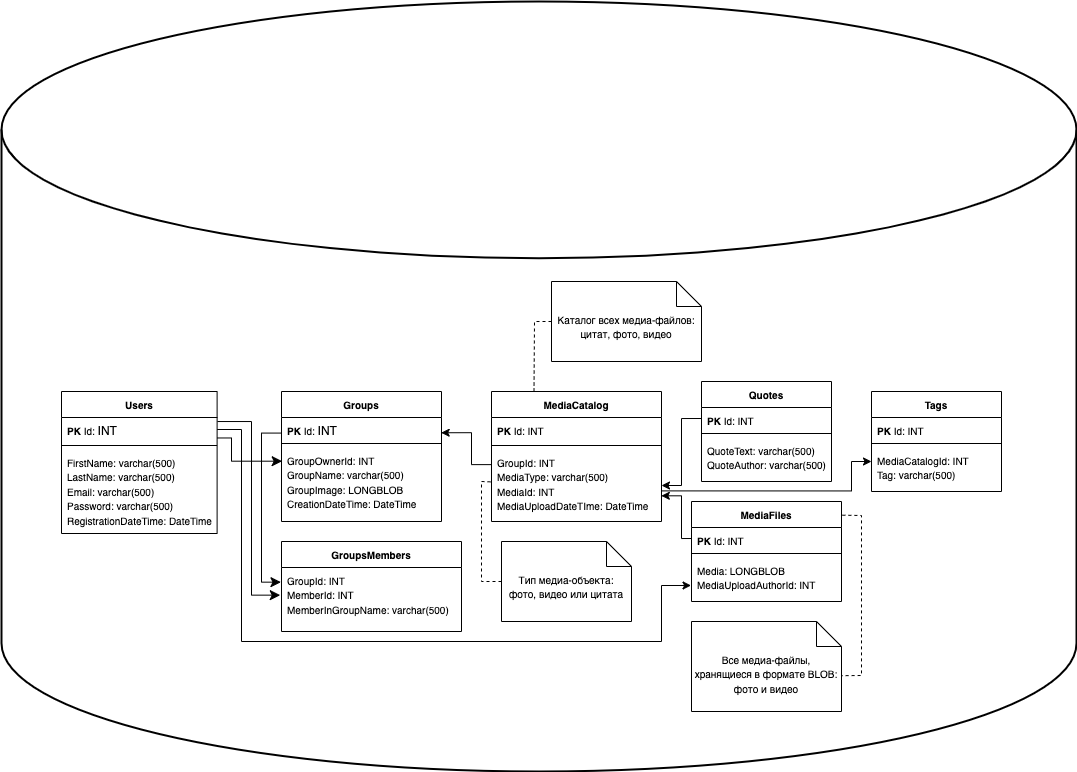

The diagram above was exported from draw.io. Its source (the exported page's mxGraphModel, read from the mxfile embedded in the PNG):
<mxGraphModel dx="766" dy="566" grid="1" gridSize="10" guides="1" tooltips="1" connect="1" arrows="1" fold="1" page="1" pageScale="1" pageWidth="827" pageHeight="1169" math="0" shadow="0">
  <root>
    <mxCell id="0" />
    <mxCell id="1" parent="0" />
    <mxCell id="tw6JuC8vv9eU_xQOojRZ-16" value="" style="strokeWidth=2;html=1;shape=mxgraph.flowchart.database;whiteSpace=wrap;" parent="1" vertex="1">
      <mxGeometry x="40" y="170" width="1075" height="770" as="geometry" />
    </mxCell>
    <mxCell id="tw6JuC8vv9eU_xQOojRZ-2" value="&lt;font style=&quot;font-size: 10px;&quot;&gt;Users&lt;/font&gt;" style="swimlane;fontStyle=1;align=center;verticalAlign=top;childLayout=stackLayout;horizontal=1;startSize=26;horizontalStack=0;resizeParent=1;resizeParentMax=0;resizeLast=0;collapsible=1;marginBottom=0;whiteSpace=wrap;html=1;" parent="1" vertex="1">
      <mxGeometry x="100" y="560" width="155.61" height="142" as="geometry" />
    </mxCell>
    <mxCell id="tw6JuC8vv9eU_xQOojRZ-3" value="&lt;font style=&quot;font-size: 10px;&quot;&gt;&lt;b&gt;PK &lt;/b&gt;Id:&amp;nbsp;&lt;/font&gt;INT" style="text;strokeColor=none;fillColor=none;align=left;verticalAlign=top;spacingLeft=4;spacingRight=4;overflow=hidden;rotatable=0;points=[[0,0.5],[1,0.5]];portConstraint=eastwest;whiteSpace=wrap;html=1;" parent="tw6JuC8vv9eU_xQOojRZ-2" vertex="1">
      <mxGeometry y="26" width="155.61" height="24" as="geometry" />
    </mxCell>
    <mxCell id="tw6JuC8vv9eU_xQOojRZ-4" value="" style="line;strokeWidth=1;fillColor=none;align=left;verticalAlign=middle;spacingTop=-1;spacingLeft=3;spacingRight=3;rotatable=0;labelPosition=right;points=[];portConstraint=eastwest;strokeColor=inherit;" parent="tw6JuC8vv9eU_xQOojRZ-2" vertex="1">
      <mxGeometry y="50" width="155.61" height="8" as="geometry" />
    </mxCell>
    <mxCell id="tw6JuC8vv9eU_xQOojRZ-5" value="&lt;font style=&quot;font-size: 10px;&quot;&gt;FirstName: varchar(500)&lt;br&gt;LastName: varchar(500)&lt;br&gt;Email: varchar(500)&lt;br&gt;Password: varchar(500)&lt;br&gt;RegistrationDateTime: DateTime&lt;br&gt;&lt;/font&gt;" style="text;strokeColor=none;fillColor=none;align=left;verticalAlign=top;spacingLeft=4;spacingRight=4;overflow=hidden;rotatable=0;points=[[0,0.5],[1,0.5]];portConstraint=eastwest;whiteSpace=wrap;html=1;" parent="tw6JuC8vv9eU_xQOojRZ-2" vertex="1">
      <mxGeometry y="58" width="155.61" height="84" as="geometry" />
    </mxCell>
    <mxCell id="tw6JuC8vv9eU_xQOojRZ-6" value="&lt;font style=&quot;font-size: 10px;&quot;&gt;Groups&lt;/font&gt;" style="swimlane;fontStyle=1;align=center;verticalAlign=top;childLayout=stackLayout;horizontal=1;startSize=26;horizontalStack=0;resizeParent=1;resizeParentMax=0;resizeLast=0;collapsible=1;marginBottom=0;whiteSpace=wrap;html=1;" parent="1" vertex="1">
      <mxGeometry x="320" y="560" width="160" height="130" as="geometry" />
    </mxCell>
    <mxCell id="tw6JuC8vv9eU_xQOojRZ-7" value="&lt;font style=&quot;font-size: 10px;&quot;&gt;&lt;b style=&quot;border-color: var(--border-color);&quot;&gt;PK&amp;nbsp;&lt;/b&gt;Id:&amp;nbsp;&lt;/font&gt;INT" style="text;strokeColor=none;fillColor=none;align=left;verticalAlign=top;spacingLeft=4;spacingRight=4;overflow=hidden;rotatable=0;points=[[0,0.5],[1,0.5]];portConstraint=eastwest;whiteSpace=wrap;html=1;" parent="tw6JuC8vv9eU_xQOojRZ-6" vertex="1">
      <mxGeometry y="26" width="160" height="22" as="geometry" />
    </mxCell>
    <mxCell id="tw6JuC8vv9eU_xQOojRZ-8" value="" style="line;strokeWidth=1;fillColor=none;align=left;verticalAlign=middle;spacingTop=-1;spacingLeft=3;spacingRight=3;rotatable=0;labelPosition=right;points=[];portConstraint=eastwest;strokeColor=inherit;" parent="tw6JuC8vv9eU_xQOojRZ-6" vertex="1">
      <mxGeometry y="48" width="160" height="8" as="geometry" />
    </mxCell>
    <mxCell id="tw6JuC8vv9eU_xQOojRZ-9" value="&lt;font style=&quot;font-size: 10px;&quot;&gt;GroupOwnerId: INT&lt;br&gt;GroupName: varchar(500)&lt;br&gt;GroupImage: LONGBLOB&lt;br&gt;CreationDateTime: DateTime&lt;br&gt;&lt;/font&gt;" style="text;strokeColor=none;fillColor=none;align=left;verticalAlign=top;spacingLeft=4;spacingRight=4;overflow=hidden;rotatable=0;points=[[0,0.5],[1,0.5]];portConstraint=eastwest;whiteSpace=wrap;html=1;" parent="tw6JuC8vv9eU_xQOojRZ-6" vertex="1">
      <mxGeometry y="56" width="160" height="74" as="geometry" />
    </mxCell>
    <mxCell id="tw6JuC8vv9eU_xQOojRZ-10" value="&lt;font style=&quot;font-size: 10px;&quot;&gt;GroupsMembers&lt;/font&gt;" style="swimlane;fontStyle=1;align=center;verticalAlign=top;childLayout=stackLayout;horizontal=1;startSize=26;horizontalStack=0;resizeParent=1;resizeParentMax=0;resizeLast=0;collapsible=1;marginBottom=0;whiteSpace=wrap;html=1;" parent="1" vertex="1">
      <mxGeometry x="320" y="710" width="180" height="90" as="geometry" />
    </mxCell>
    <mxCell id="tw6JuC8vv9eU_xQOojRZ-13" value="&lt;font style=&quot;font-size: 10px;&quot;&gt;GroupId: INT&lt;br&gt;MemberId: INT&lt;br&gt;MemberInGroupName: varchar(500)&lt;br&gt;&lt;/font&gt;" style="text;strokeColor=none;fillColor=none;align=left;verticalAlign=top;spacingLeft=4;spacingRight=4;overflow=hidden;rotatable=0;points=[[0,0.5],[1,0.5]];portConstraint=eastwest;whiteSpace=wrap;html=1;" parent="tw6JuC8vv9eU_xQOojRZ-10" vertex="1">
      <mxGeometry y="26" width="180" height="64" as="geometry" />
    </mxCell>
    <mxCell id="tw6JuC8vv9eU_xQOojRZ-17" value="&lt;font style=&quot;font-size: 10px;&quot;&gt;MediaCatalog&lt;/font&gt;" style="swimlane;fontStyle=1;align=center;verticalAlign=top;childLayout=stackLayout;horizontal=1;startSize=26;horizontalStack=0;resizeParent=1;resizeParentMax=0;resizeLast=0;collapsible=1;marginBottom=0;whiteSpace=wrap;html=1;" parent="1" vertex="1">
      <mxGeometry x="530" y="560" width="170" height="130" as="geometry" />
    </mxCell>
    <mxCell id="tw6JuC8vv9eU_xQOojRZ-55" value="&lt;font style=&quot;font-size: 10px;&quot;&gt;&lt;b style=&quot;border-color: var(--border-color);&quot;&gt;PK&amp;nbsp;&lt;/b&gt;Id: INT&lt;br&gt;&lt;/font&gt;" style="text;strokeColor=none;fillColor=none;align=left;verticalAlign=top;spacingLeft=4;spacingRight=4;overflow=hidden;rotatable=0;points=[[0,0.5],[1,0.5]];portConstraint=eastwest;whiteSpace=wrap;html=1;" parent="tw6JuC8vv9eU_xQOojRZ-17" vertex="1">
      <mxGeometry y="26" width="170" height="24" as="geometry" />
    </mxCell>
    <mxCell id="tw6JuC8vv9eU_xQOojRZ-53" value="" style="line;strokeWidth=1;fillColor=none;align=left;verticalAlign=middle;spacingTop=-1;spacingLeft=3;spacingRight=3;rotatable=0;labelPosition=right;points=[];portConstraint=eastwest;strokeColor=inherit;" parent="tw6JuC8vv9eU_xQOojRZ-17" vertex="1">
      <mxGeometry y="50" width="170" height="8" as="geometry" />
    </mxCell>
    <mxCell id="tw6JuC8vv9eU_xQOojRZ-20" value="&lt;font style=&quot;font-size: 10px;&quot;&gt;GroupId: INT&lt;br&gt;MediaType: varchar(500)&lt;br&gt;MediaId: INT&lt;br&gt;MediaUploadDateTIme: DateTime&lt;br&gt;&lt;/font&gt;" style="text;strokeColor=none;fillColor=none;align=left;verticalAlign=top;spacingLeft=4;spacingRight=4;overflow=hidden;rotatable=0;points=[[0,0.5],[1,0.5]];portConstraint=eastwest;whiteSpace=wrap;html=1;" parent="tw6JuC8vv9eU_xQOojRZ-17" vertex="1">
      <mxGeometry y="58" width="170" height="72" as="geometry" />
    </mxCell>
    <mxCell id="tw6JuC8vv9eU_xQOojRZ-25" value="&lt;font style=&quot;font-size: 10px;&quot;&gt;Quotes&lt;/font&gt;" style="swimlane;fontStyle=1;align=center;verticalAlign=top;childLayout=stackLayout;horizontal=1;startSize=26;horizontalStack=0;resizeParent=1;resizeParentMax=0;resizeLast=0;collapsible=1;marginBottom=0;whiteSpace=wrap;html=1;" parent="1" vertex="1">
      <mxGeometry x="740" y="550" width="130" height="100" as="geometry" />
    </mxCell>
    <mxCell id="tw6JuC8vv9eU_xQOojRZ-26" value="&lt;font style=&quot;font-size: 10px;&quot;&gt;&lt;b style=&quot;border-color: var(--border-color);&quot;&gt;PK&amp;nbsp;&lt;/b&gt;Id: INT&lt;/font&gt;" style="text;strokeColor=none;fillColor=none;align=left;verticalAlign=top;spacingLeft=4;spacingRight=4;overflow=hidden;rotatable=0;points=[[0,0.5],[1,0.5]];portConstraint=eastwest;whiteSpace=wrap;html=1;" parent="tw6JuC8vv9eU_xQOojRZ-25" vertex="1">
      <mxGeometry y="26" width="130" height="22" as="geometry" />
    </mxCell>
    <mxCell id="tw6JuC8vv9eU_xQOojRZ-27" value="" style="line;strokeWidth=1;fillColor=none;align=left;verticalAlign=middle;spacingTop=-1;spacingLeft=3;spacingRight=3;rotatable=0;labelPosition=right;points=[];portConstraint=eastwest;strokeColor=inherit;" parent="tw6JuC8vv9eU_xQOojRZ-25" vertex="1">
      <mxGeometry y="48" width="130" height="8" as="geometry" />
    </mxCell>
    <mxCell id="tw6JuC8vv9eU_xQOojRZ-28" value="&lt;font style=&quot;font-size: 10px;&quot;&gt;QuoteText: varchar(500)&lt;br&gt;QuoteAuthor: varchar(500)&lt;br&gt;&lt;/font&gt;" style="text;strokeColor=none;fillColor=none;align=left;verticalAlign=top;spacingLeft=4;spacingRight=4;overflow=hidden;rotatable=0;points=[[0,0.5],[1,0.5]];portConstraint=eastwest;whiteSpace=wrap;html=1;" parent="tw6JuC8vv9eU_xQOojRZ-25" vertex="1">
      <mxGeometry y="56" width="130" height="44" as="geometry" />
    </mxCell>
    <mxCell id="tw6JuC8vv9eU_xQOojRZ-33" value="&lt;font style=&quot;font-size: 10px;&quot;&gt;Tags&lt;/font&gt;" style="swimlane;fontStyle=1;align=center;verticalAlign=top;childLayout=stackLayout;horizontal=1;startSize=26;horizontalStack=0;resizeParent=1;resizeParentMax=0;resizeLast=0;collapsible=1;marginBottom=0;whiteSpace=wrap;html=1;" parent="1" vertex="1">
      <mxGeometry x="910" y="560" width="130" height="100" as="geometry" />
    </mxCell>
    <mxCell id="tw6JuC8vv9eU_xQOojRZ-34" value="&lt;font style=&quot;font-size: 10px;&quot;&gt;&lt;b style=&quot;border-color: var(--border-color);&quot;&gt;PK&amp;nbsp;&lt;/b&gt;Id: INT&lt;/font&gt;" style="text;strokeColor=none;fillColor=none;align=left;verticalAlign=top;spacingLeft=4;spacingRight=4;overflow=hidden;rotatable=0;points=[[0,0.5],[1,0.5]];portConstraint=eastwest;whiteSpace=wrap;html=1;" parent="tw6JuC8vv9eU_xQOojRZ-33" vertex="1">
      <mxGeometry y="26" width="130" height="22" as="geometry" />
    </mxCell>
    <mxCell id="tw6JuC8vv9eU_xQOojRZ-35" value="" style="line;strokeWidth=1;fillColor=none;align=left;verticalAlign=middle;spacingTop=-1;spacingLeft=3;spacingRight=3;rotatable=0;labelPosition=right;points=[];portConstraint=eastwest;strokeColor=inherit;" parent="tw6JuC8vv9eU_xQOojRZ-33" vertex="1">
      <mxGeometry y="48" width="130" height="8" as="geometry" />
    </mxCell>
    <mxCell id="tw6JuC8vv9eU_xQOojRZ-36" value="&lt;font style=&quot;font-size: 10px;&quot;&gt;MediaCatalogId: INT&lt;br&gt;Tag: varchar(500)&lt;br&gt;&lt;/font&gt;" style="text;strokeColor=none;fillColor=none;align=left;verticalAlign=top;spacingLeft=4;spacingRight=4;overflow=hidden;rotatable=0;points=[[0,0.5],[1,0.5]];portConstraint=eastwest;whiteSpace=wrap;html=1;" parent="tw6JuC8vv9eU_xQOojRZ-33" vertex="1">
      <mxGeometry y="56" width="130" height="44" as="geometry" />
    </mxCell>
    <mxCell id="tw6JuC8vv9eU_xQOojRZ-42" value="&lt;font style=&quot;font-size: 10px;&quot;&gt;MediaFiles&lt;/font&gt;" style="swimlane;fontStyle=1;align=center;verticalAlign=top;childLayout=stackLayout;horizontal=1;startSize=26;horizontalStack=0;resizeParent=1;resizeParentMax=0;resizeLast=0;collapsible=1;marginBottom=0;whiteSpace=wrap;html=1;" parent="1" vertex="1">
      <mxGeometry x="730" y="670" width="150" height="100" as="geometry" />
    </mxCell>
    <mxCell id="tw6JuC8vv9eU_xQOojRZ-43" value="&lt;font style=&quot;font-size: 10px;&quot;&gt;&lt;b style=&quot;border-color: var(--border-color);&quot;&gt;PK&amp;nbsp;&lt;/b&gt;Id: INT&lt;/font&gt;" style="text;strokeColor=none;fillColor=none;align=left;verticalAlign=top;spacingLeft=4;spacingRight=4;overflow=hidden;rotatable=0;points=[[0,0.5],[1,0.5]];portConstraint=eastwest;whiteSpace=wrap;html=1;" parent="tw6JuC8vv9eU_xQOojRZ-42" vertex="1">
      <mxGeometry y="26" width="150" height="22" as="geometry" />
    </mxCell>
    <mxCell id="tw6JuC8vv9eU_xQOojRZ-44" value="" style="line;strokeWidth=1;fillColor=none;align=left;verticalAlign=middle;spacingTop=-1;spacingLeft=3;spacingRight=3;rotatable=0;labelPosition=right;points=[];portConstraint=eastwest;strokeColor=inherit;" parent="tw6JuC8vv9eU_xQOojRZ-42" vertex="1">
      <mxGeometry y="48" width="150" height="8" as="geometry" />
    </mxCell>
    <mxCell id="tw6JuC8vv9eU_xQOojRZ-45" value="&lt;font style=&quot;font-size: 10px;&quot;&gt;Media: LONGBLOB&lt;br&gt;MediaUploadAuthorId: INT&amp;nbsp;&lt;br&gt;&lt;/font&gt;" style="text;strokeColor=none;fillColor=none;align=left;verticalAlign=top;spacingLeft=4;spacingRight=4;overflow=hidden;rotatable=0;points=[[0,0.5],[1,0.5]];portConstraint=eastwest;whiteSpace=wrap;html=1;" parent="tw6JuC8vv9eU_xQOojRZ-42" vertex="1">
      <mxGeometry y="56" width="150" height="44" as="geometry" />
    </mxCell>
    <mxCell id="tw6JuC8vv9eU_xQOojRZ-51" style="edgeStyle=orthogonalEdgeStyle;rounded=0;orthogonalLoop=1;jettySize=auto;html=1;entryX=0.999;entryY=0.643;entryDx=0;entryDy=0;exitX=0;exitY=0.5;exitDx=0;exitDy=0;entryPerimeter=0;" parent="1" source="tw6JuC8vv9eU_xQOojRZ-43" target="tw6JuC8vv9eU_xQOojRZ-20" edge="1">
      <mxGeometry relative="1" as="geometry">
        <Array as="points">
          <mxPoint x="720" y="707" />
          <mxPoint x="720" y="664" />
        </Array>
      </mxGeometry>
    </mxCell>
    <mxCell id="tw6JuC8vv9eU_xQOojRZ-52" style="edgeStyle=orthogonalEdgeStyle;rounded=0;orthogonalLoop=1;jettySize=auto;html=1;entryX=1;entryY=0.5;entryDx=0;entryDy=0;exitX=0;exitY=0.5;exitDx=0;exitDy=0;" parent="1" source="tw6JuC8vv9eU_xQOojRZ-26" target="tw6JuC8vv9eU_xQOojRZ-20" edge="1">
      <mxGeometry relative="1" as="geometry">
        <Array as="points">
          <mxPoint x="720" y="587" />
          <mxPoint x="720" y="654" />
        </Array>
      </mxGeometry>
    </mxCell>
    <mxCell id="tw6JuC8vv9eU_xQOojRZ-56" style="edgeStyle=orthogonalEdgeStyle;rounded=0;orthogonalLoop=1;jettySize=auto;html=1;entryX=0.998;entryY=0.693;entryDx=0;entryDy=0;entryPerimeter=0;exitX=-0.001;exitY=0.21;exitDx=0;exitDy=0;exitPerimeter=0;" parent="1" source="tw6JuC8vv9eU_xQOojRZ-20" target="tw6JuC8vv9eU_xQOojRZ-7" edge="1">
      <mxGeometry relative="1" as="geometry">
        <Array as="points">
          <mxPoint x="510" y="633" />
          <mxPoint x="510" y="601" />
        </Array>
      </mxGeometry>
    </mxCell>
    <mxCell id="tw6JuC8vv9eU_xQOojRZ-58" value="&lt;font style=&quot;font-size: 10px;&quot;&gt;Каталог всех медиа-файлов:&lt;br&gt;цитат, фото, видео&lt;/font&gt;" style="shape=note2;boundedLbl=1;whiteSpace=wrap;html=1;size=25;verticalAlign=top;align=center;" parent="1" vertex="1">
      <mxGeometry x="590" y="450" width="150" height="80" as="geometry" />
    </mxCell>
    <mxCell id="tw6JuC8vv9eU_xQOojRZ-60" value="&lt;font style=&quot;font-size: 10px;&quot;&gt;Все медиа-файлы, хранящиеся в формате BLOB: фото и видео&lt;/font&gt;" style="shape=note2;boundedLbl=1;whiteSpace=wrap;html=1;size=25;verticalAlign=top;align=center;" parent="1" vertex="1">
      <mxGeometry x="730" y="790" width="150" height="90" as="geometry" />
    </mxCell>
    <mxCell id="gDPC67OpvddMnDJO9aMQ-1" value="&lt;span style=&quot;font-size: 10px;&quot;&gt;Тип медиа-объекта:&lt;br&gt;фото, видео или цитата&lt;br&gt;&lt;/span&gt;" style="shape=note2;boundedLbl=1;whiteSpace=wrap;html=1;size=25;verticalAlign=top;align=center;" vertex="1" parent="1">
      <mxGeometry x="540" y="710" width="130" height="80" as="geometry" />
    </mxCell>
    <mxCell id="gDPC67OpvddMnDJO9aMQ-5" style="edgeStyle=orthogonalEdgeStyle;rounded=0;orthogonalLoop=1;jettySize=auto;html=1;exitX=1;exitY=0.575;exitDx=0;exitDy=0;exitPerimeter=0;" edge="1" parent="1" source="tw6JuC8vv9eU_xQOojRZ-20" target="tw6JuC8vv9eU_xQOojRZ-36">
      <mxGeometry relative="1" as="geometry">
        <mxPoint x="700" y="660" as="sourcePoint" />
        <mxPoint x="950" y="629.98" as="targetPoint" />
        <Array as="points">
          <mxPoint x="890" y="659" />
          <mxPoint x="890" y="630" />
        </Array>
      </mxGeometry>
    </mxCell>
    <mxCell id="tw6JuC8vv9eU_xQOojRZ-40" value="" style="edgeStyle=elbowEdgeStyle;elbow=horizontal;endArrow=classic;html=1;curved=0;rounded=0;endSize=8;startSize=8;exitX=1.002;exitY=0.168;exitDx=0;exitDy=0;exitPerimeter=0;entryX=-0.007;entryY=0.432;entryDx=0;entryDy=0;entryPerimeter=0;" parent="1" source="tw6JuC8vv9eU_xQOojRZ-3" target="tw6JuC8vv9eU_xQOojRZ-13" edge="1">
      <mxGeometry width="50" height="50" relative="1" as="geometry">
        <mxPoint x="250" y="730" as="sourcePoint" />
        <mxPoint x="200" y="780" as="targetPoint" />
        <Array as="points">
          <mxPoint x="290" y="690" />
        </Array>
      </mxGeometry>
    </mxCell>
    <mxCell id="gDPC67OpvddMnDJO9aMQ-4" style="edgeStyle=orthogonalEdgeStyle;rounded=0;orthogonalLoop=1;jettySize=auto;html=1;entryX=-0.003;entryY=0.636;entryDx=0;entryDy=0;exitX=1;exitY=0.5;exitDx=0;exitDy=0;entryPerimeter=0;" edge="1" parent="1" source="tw6JuC8vv9eU_xQOojRZ-3" target="tw6JuC8vv9eU_xQOojRZ-45">
      <mxGeometry relative="1" as="geometry">
        <Array as="points">
          <mxPoint x="280" y="598" />
          <mxPoint x="280" y="810" />
          <mxPoint x="700" y="810" />
          <mxPoint x="700" y="754" />
        </Array>
        <mxPoint x="481" y="650" as="sourcePoint" />
        <mxPoint x="530" y="660" as="targetPoint" />
      </mxGeometry>
    </mxCell>
    <mxCell id="tw6JuC8vv9eU_xQOojRZ-38" value="" style="edgeStyle=elbowEdgeStyle;elbow=horizontal;endArrow=classic;html=1;curved=0;rounded=0;endSize=8;startSize=8;entryX=0.004;entryY=0.185;entryDx=0;entryDy=0;exitX=1.001;exitY=0.853;exitDx=0;exitDy=0;exitPerimeter=0;entryPerimeter=0;" parent="1" source="tw6JuC8vv9eU_xQOojRZ-3" target="tw6JuC8vv9eU_xQOojRZ-9" edge="1">
      <mxGeometry width="50" height="50" relative="1" as="geometry">
        <mxPoint x="270" y="650" as="sourcePoint" />
        <mxPoint x="300" y="630" as="targetPoint" />
        <Array as="points">
          <mxPoint x="270" y="620" />
        </Array>
      </mxGeometry>
    </mxCell>
    <mxCell id="tw6JuC8vv9eU_xQOojRZ-39" value="" style="edgeStyle=elbowEdgeStyle;elbow=horizontal;endArrow=classic;html=1;curved=0;rounded=0;endSize=8;startSize=8;exitX=0.003;exitY=0.708;exitDx=0;exitDy=0;exitPerimeter=0;entryX=-0.003;entryY=0.229;entryDx=0;entryDy=0;entryPerimeter=0;" parent="1" source="tw6JuC8vv9eU_xQOojRZ-7" target="tw6JuC8vv9eU_xQOojRZ-13" edge="1">
      <mxGeometry width="50" height="50" relative="1" as="geometry">
        <mxPoint x="290" y="690" as="sourcePoint" />
        <mxPoint x="240" y="740" as="targetPoint" />
        <Array as="points">
          <mxPoint x="300" y="680" />
        </Array>
      </mxGeometry>
    </mxCell>
    <mxCell id="gDPC67OpvddMnDJO9aMQ-7" value="" style="endArrow=none;dashed=1;html=1;rounded=0;exitX=1.006;exitY=0.137;exitDx=0;exitDy=0;exitPerimeter=0;entryX=0.999;entryY=0.602;entryDx=0;entryDy=0;entryPerimeter=0;" edge="1" parent="1" source="tw6JuC8vv9eU_xQOojRZ-42" target="tw6JuC8vv9eU_xQOojRZ-60">
      <mxGeometry width="50" height="50" relative="1" as="geometry">
        <mxPoint x="900" y="740" as="sourcePoint" />
        <mxPoint x="950" y="690" as="targetPoint" />
        <Array as="points">
          <mxPoint x="900" y="684" />
          <mxPoint x="900" y="844" />
        </Array>
      </mxGeometry>
    </mxCell>
    <mxCell id="gDPC67OpvddMnDJO9aMQ-8" value="" style="endArrow=none;dashed=1;html=1;rounded=0;entryX=0;entryY=0.5;entryDx=0;entryDy=0;entryPerimeter=0;exitX=0.25;exitY=0;exitDx=0;exitDy=0;" edge="1" parent="1" source="tw6JuC8vv9eU_xQOojRZ-17" target="tw6JuC8vv9eU_xQOojRZ-58">
      <mxGeometry width="50" height="50" relative="1" as="geometry">
        <mxPoint x="500" y="510" as="sourcePoint" />
        <mxPoint x="550" y="460" as="targetPoint" />
        <Array as="points">
          <mxPoint x="573" y="490" />
        </Array>
      </mxGeometry>
    </mxCell>
    <mxCell id="gDPC67OpvddMnDJO9aMQ-9" value="" style="endArrow=none;dashed=1;html=1;rounded=0;exitX=0;exitY=0.5;exitDx=0;exitDy=0;exitPerimeter=0;entryX=-0.001;entryY=0.45;entryDx=0;entryDy=0;entryPerimeter=0;" edge="1" parent="1" source="gDPC67OpvddMnDJO9aMQ-1" target="tw6JuC8vv9eU_xQOojRZ-20">
      <mxGeometry width="50" height="50" relative="1" as="geometry">
        <mxPoint x="561" y="730" as="sourcePoint" />
        <mxPoint x="560" y="890" as="targetPoint" />
        <Array as="points">
          <mxPoint x="520" y="750" />
          <mxPoint x="520" y="650" />
        </Array>
      </mxGeometry>
    </mxCell>
  </root>
</mxGraphModel>